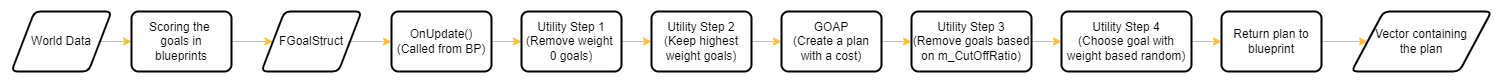

The diagram above was exported from draw.io. Its source (the exported page's mxGraphModel, read from the mxfile embedded in the PNG):
<mxGraphModel dx="1038" dy="489" grid="0" gridSize="10" guides="1" tooltips="1" connect="1" arrows="1" fold="1" page="1" pageScale="1" pageWidth="2000" pageHeight="300" background="#3C3C3C" math="0" shadow="0">
  <root>
    <mxCell id="WIyWlLk6GJQsqaUBKTNV-0" />
    <mxCell id="WIyWlLk6GJQsqaUBKTNV-1" parent="WIyWlLk6GJQsqaUBKTNV-0" />
    <mxCell id="iGp7foHyNiKy61N9Hm8i-3" style="edgeStyle=orthogonalEdgeStyle;rounded=0;orthogonalLoop=1;jettySize=auto;html=1;exitX=1;exitY=0.5;exitDx=0;exitDy=0;strokeColor=#FCBF30;" parent="WIyWlLk6GJQsqaUBKTNV-1" source="iGp7foHyNiKy61N9Hm8i-1" target="iGp7foHyNiKy61N9Hm8i-2" edge="1">
      <mxGeometry relative="1" as="geometry" />
    </mxCell>
    <mxCell id="iGp7foHyNiKy61N9Hm8i-1" value="World Data" style="shape=parallelogram;html=1;strokeWidth=2;perimeter=parallelogramPerimeter;whiteSpace=wrap;rounded=1;arcSize=12;size=0.23;fillColor=#FFFFFF;" parent="WIyWlLk6GJQsqaUBKTNV-1" vertex="1">
      <mxGeometry x="20" y="30" width="100" height="60" as="geometry" />
    </mxCell>
    <mxCell id="iGp7foHyNiKy61N9Hm8i-5" style="edgeStyle=orthogonalEdgeStyle;rounded=0;orthogonalLoop=1;jettySize=auto;html=1;exitX=1;exitY=0.5;exitDx=0;exitDy=0;strokeColor=#FCBF30;" parent="WIyWlLk6GJQsqaUBKTNV-1" source="iGp7foHyNiKy61N9Hm8i-2" target="iGp7foHyNiKy61N9Hm8i-4" edge="1">
      <mxGeometry relative="1" as="geometry" />
    </mxCell>
    <mxCell id="iGp7foHyNiKy61N9Hm8i-2" value="Scoring the &lt;br&gt;goals in&lt;br&gt;blueprints" style="rounded=1;whiteSpace=wrap;html=1;absoluteArcSize=1;arcSize=14;strokeWidth=2;fillColor=#FFFFFF;" parent="WIyWlLk6GJQsqaUBKTNV-1" vertex="1">
      <mxGeometry x="140" y="30" width="100" height="60" as="geometry" />
    </mxCell>
    <mxCell id="iGp7foHyNiKy61N9Hm8i-7" style="edgeStyle=orthogonalEdgeStyle;rounded=0;orthogonalLoop=1;jettySize=auto;html=1;exitX=1;exitY=0.5;exitDx=0;exitDy=0;strokeColor=#FCBF30;" parent="WIyWlLk6GJQsqaUBKTNV-1" source="iGp7foHyNiKy61N9Hm8i-4" target="iGp7foHyNiKy61N9Hm8i-6" edge="1">
      <mxGeometry relative="1" as="geometry" />
    </mxCell>
    <mxCell id="iGp7foHyNiKy61N9Hm8i-4" value="FGoalStruct" style="shape=parallelogram;html=1;strokeWidth=2;perimeter=parallelogramPerimeter;whiteSpace=wrap;rounded=1;arcSize=12;size=0.23;fillColor=#FFFFFF;" parent="WIyWlLk6GJQsqaUBKTNV-1" vertex="1">
      <mxGeometry x="270" y="30" width="100" height="60" as="geometry" />
    </mxCell>
    <mxCell id="iGp7foHyNiKy61N9Hm8i-9" style="edgeStyle=orthogonalEdgeStyle;rounded=0;orthogonalLoop=1;jettySize=auto;html=1;exitX=1;exitY=0.5;exitDx=0;exitDy=0;entryX=0;entryY=0.5;entryDx=0;entryDy=0;strokeColor=#FCBF30;" parent="WIyWlLk6GJQsqaUBKTNV-1" source="iGp7foHyNiKy61N9Hm8i-6" target="iGp7foHyNiKy61N9Hm8i-8" edge="1">
      <mxGeometry relative="1" as="geometry" />
    </mxCell>
    <mxCell id="iGp7foHyNiKy61N9Hm8i-6" value="OnUpdate()&lt;br&gt;(Called from BP)" style="rounded=1;whiteSpace=wrap;html=1;absoluteArcSize=1;arcSize=14;strokeWidth=2;fillColor=#FFFFFF;" parent="WIyWlLk6GJQsqaUBKTNV-1" vertex="1">
      <mxGeometry x="400" y="30" width="100" height="60" as="geometry" />
    </mxCell>
    <mxCell id="iGp7foHyNiKy61N9Hm8i-11" style="edgeStyle=orthogonalEdgeStyle;rounded=0;orthogonalLoop=1;jettySize=auto;html=1;exitX=1;exitY=0.5;exitDx=0;exitDy=0;entryX=0;entryY=0.5;entryDx=0;entryDy=0;strokeColor=#FCBF30;" parent="WIyWlLk6GJQsqaUBKTNV-1" source="iGp7foHyNiKy61N9Hm8i-8" target="iGp7foHyNiKy61N9Hm8i-10" edge="1">
      <mxGeometry relative="1" as="geometry" />
    </mxCell>
    <mxCell id="iGp7foHyNiKy61N9Hm8i-8" value="Utility Step 1&lt;br&gt;(Remove weight &lt;br&gt;0 goals)" style="rounded=1;whiteSpace=wrap;html=1;absoluteArcSize=1;arcSize=14;strokeWidth=2;fillColor=#FFFFFF;" parent="WIyWlLk6GJQsqaUBKTNV-1" vertex="1">
      <mxGeometry x="530" y="30" width="100" height="60" as="geometry" />
    </mxCell>
    <mxCell id="iGp7foHyNiKy61N9Hm8i-13" style="edgeStyle=orthogonalEdgeStyle;rounded=0;orthogonalLoop=1;jettySize=auto;html=1;exitX=1;exitY=0.5;exitDx=0;exitDy=0;strokeColor=#FCBF30;" parent="WIyWlLk6GJQsqaUBKTNV-1" source="iGp7foHyNiKy61N9Hm8i-10" target="iGp7foHyNiKy61N9Hm8i-12" edge="1">
      <mxGeometry relative="1" as="geometry" />
    </mxCell>
    <mxCell id="iGp7foHyNiKy61N9Hm8i-10" value="Utility Step 2&lt;br&gt;(Keep highest weight goals)" style="rounded=1;whiteSpace=wrap;html=1;absoluteArcSize=1;arcSize=14;strokeWidth=2;fillColor=#FFFFFF;" parent="WIyWlLk6GJQsqaUBKTNV-1" vertex="1">
      <mxGeometry x="660" y="30" width="100" height="60" as="geometry" />
    </mxCell>
    <mxCell id="iGp7foHyNiKy61N9Hm8i-15" style="edgeStyle=orthogonalEdgeStyle;rounded=0;orthogonalLoop=1;jettySize=auto;html=1;exitX=1;exitY=0.5;exitDx=0;exitDy=0;entryX=0;entryY=0.5;entryDx=0;entryDy=0;strokeColor=#FCBF30;" parent="WIyWlLk6GJQsqaUBKTNV-1" source="iGp7foHyNiKy61N9Hm8i-12" target="iGp7foHyNiKy61N9Hm8i-14" edge="1">
      <mxGeometry relative="1" as="geometry" />
    </mxCell>
    <mxCell id="iGp7foHyNiKy61N9Hm8i-12" value="GOAP&lt;br&gt;(Create a plan with a cost)" style="rounded=1;whiteSpace=wrap;html=1;absoluteArcSize=1;arcSize=14;strokeWidth=2;fillColor=#FFFFFF;" parent="WIyWlLk6GJQsqaUBKTNV-1" vertex="1">
      <mxGeometry x="790" y="30" width="100" height="60" as="geometry" />
    </mxCell>
    <mxCell id="iGp7foHyNiKy61N9Hm8i-17" style="edgeStyle=orthogonalEdgeStyle;rounded=0;orthogonalLoop=1;jettySize=auto;html=1;exitX=1;exitY=0.5;exitDx=0;exitDy=0;entryX=0;entryY=0.5;entryDx=0;entryDy=0;strokeColor=#FCBF30;" parent="WIyWlLk6GJQsqaUBKTNV-1" source="iGp7foHyNiKy61N9Hm8i-14" target="iGp7foHyNiKy61N9Hm8i-16" edge="1">
      <mxGeometry relative="1" as="geometry" />
    </mxCell>
    <mxCell id="iGp7foHyNiKy61N9Hm8i-14" value="Utility Step 3&lt;br&gt;(Remove goals based on m_CutOffRatio)" style="rounded=1;whiteSpace=wrap;html=1;absoluteArcSize=1;arcSize=14;strokeWidth=2;fillColor=#FFFFFF;" parent="WIyWlLk6GJQsqaUBKTNV-1" vertex="1">
      <mxGeometry x="920" y="30" width="120" height="60" as="geometry" />
    </mxCell>
    <mxCell id="iGp7foHyNiKy61N9Hm8i-19" style="edgeStyle=orthogonalEdgeStyle;rounded=0;orthogonalLoop=1;jettySize=auto;html=1;exitX=1;exitY=0.5;exitDx=0;exitDy=0;entryX=0;entryY=0.5;entryDx=0;entryDy=0;strokeColor=#FCBF30;" parent="WIyWlLk6GJQsqaUBKTNV-1" source="iGp7foHyNiKy61N9Hm8i-16" target="iGp7foHyNiKy61N9Hm8i-18" edge="1">
      <mxGeometry relative="1" as="geometry" />
    </mxCell>
    <mxCell id="iGp7foHyNiKy61N9Hm8i-16" value="Utility Step 4&lt;br&gt;(Choose goal with weight based random)" style="rounded=1;whiteSpace=wrap;html=1;absoluteArcSize=1;arcSize=14;strokeWidth=2;fillColor=#FFFFFF;" parent="WIyWlLk6GJQsqaUBKTNV-1" vertex="1">
      <mxGeometry x="1070" y="30" width="130" height="60" as="geometry" />
    </mxCell>
    <mxCell id="iGp7foHyNiKy61N9Hm8i-21" style="edgeStyle=orthogonalEdgeStyle;rounded=0;orthogonalLoop=1;jettySize=auto;html=1;exitX=1;exitY=0.5;exitDx=0;exitDy=0;entryX=0;entryY=0.5;entryDx=0;entryDy=0;strokeColor=#FCBF30;" parent="WIyWlLk6GJQsqaUBKTNV-1" source="iGp7foHyNiKy61N9Hm8i-18" target="iGp7foHyNiKy61N9Hm8i-20" edge="1">
      <mxGeometry relative="1" as="geometry" />
    </mxCell>
    <mxCell id="iGp7foHyNiKy61N9Hm8i-18" value="Return plan to blueprint" style="rounded=1;whiteSpace=wrap;html=1;absoluteArcSize=1;arcSize=14;strokeWidth=2;fillColor=#FFFFFF;" parent="WIyWlLk6GJQsqaUBKTNV-1" vertex="1">
      <mxGeometry x="1230" y="30" width="100" height="60" as="geometry" />
    </mxCell>
    <mxCell id="iGp7foHyNiKy61N9Hm8i-20" value="Vector containing&lt;br&gt;the plan" style="shape=parallelogram;html=1;strokeWidth=2;perimeter=parallelogramPerimeter;whiteSpace=wrap;rounded=1;arcSize=12;size=0.23;fillColor=#FFFFFF;" parent="WIyWlLk6GJQsqaUBKTNV-1" vertex="1">
      <mxGeometry x="1360" y="30" width="140" height="60" as="geometry" />
    </mxCell>
  </root>
</mxGraphModel>